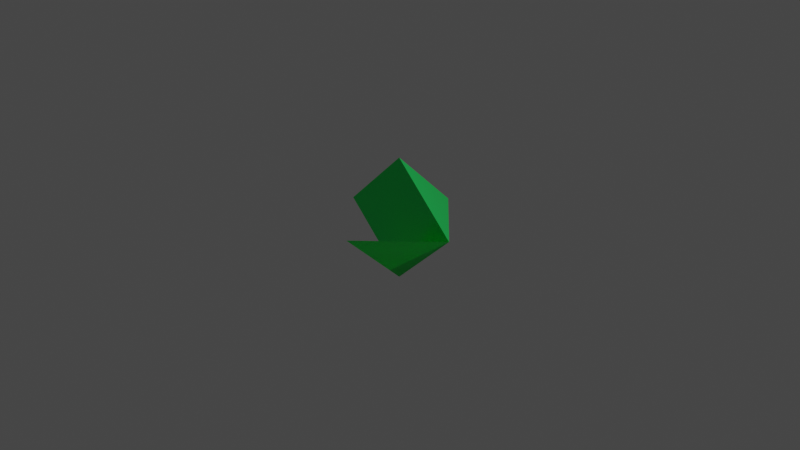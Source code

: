 # Source: Seednote.blend  (saved by Blender 3.1.7; exported with 4.5.12 LTS)
import bpy
from mathutils import Matrix  # noqa: F401  (used for matrix-valued properties, if any)

bpy.ops.wm.read_factory_settings(use_empty=True)
scene = bpy.context.scene
scene.name = 'Scene'

# ---- collections
col_collection = bpy.data.collections.new('Collection'); scene.collection.children.link(col_collection)

# ---- materials (node trees are filled in below, after node groups)
mat_material_001 = bpy.data.materials.new('Material.001')
mat_material_001.use_transparent_shadow = False
mat_material_001.diffuse_color = (0.000606, 0.9301, 0.1384, 1.0)

# ---- material node trees
mat_material_001.use_nodes = True; mat_material_001.node_tree.nodes.clear()
_N = mat_material_001.node_tree.nodes; _L = mat_material_001.node_tree.links
n0 = _N.new('ShaderNodeBsdfPrincipled'); n0.name = 'Principled BSDF'; n0.location = (10, 300)
n0.distribution = 'GGX'
n0.subsurface_method = 'RANDOM_WALK_SKIN'
n0.inputs[0].default_value = (0.000606, 0.9301, 0.1384, 1.0)
n0.inputs[1].default_value = 0.45
n0.inputs[2].default_value = 0.2273
n0.inputs[3].default_value = 1.45
n0.inputs[27].default_value = (0.0, 0.0, 0.0, 1.0)
n0.inputs[28].default_value = 1.0
n1 = _N.new('ShaderNodeOutputMaterial'); n1.name = 'Material Output'; n1.location = (300, 300)
_L.new(n0.outputs[0], n1.inputs[0])
n1.is_active_output = True

# ---- world
world_world = bpy.data.worlds.new('World'); scene.world = world_world
world_world.use_nodes = True; world_world.node_tree.nodes.clear()
_N = world_world.node_tree.nodes; _L = world_world.node_tree.links
n0 = _N.new('ShaderNodeOutputWorld'); n0.name = 'World Output'; n0.location = (300, 300)
n1 = _N.new('ShaderNodeBackground'); n1.name = 'Background'; n1.location = (10, 300)
n1.inputs[0].default_value = (0.05088, 0.05088, 0.05088, 1.0)
_L.new(n1.outputs[0], n0.inputs[0])
n0.is_active_output = True
world_world.color = (0.05088, 0.05088, 0.05088)
world_world.use_sun_shadow = False
world_world.sun_shadow_jitter_overblur = 0.0

# ---- cameras
cam_camera = bpy.data.cameras.new('Camera')
cam_camera.clip_end = 100.0
cam_camera.ortho_scale = 7.314

# ---- lights
light_light = bpy.data.lights.new('Light', 'POINT')
light_light.transmission_factor = 0.0
light_light.energy = 1000.0
light_light.shadow_soft_size = 0.1
light_light.shadow_maximum_resolution = 0.006
light_light.use_absolute_resolution = True

# ---- meshes
me_cube_001 = bpy.data.meshes.new('Cube.001')
me_cube_001.from_pydata([(0.0, 0.7071, -0.7071), (0.0, 0.7071, 0.7071), (0.0, -0.7071, -0.7071), (0.0, -0.7071, 0.7071), (-0.7071, 0.0, -0.7071), (-0.7071, 0.0, 0.7071), (0.7071, 0.0, -0.7071), (0.7071, 0.0, 0.7071), (0.0, 0.0, 0.7071), (0.0, 0.0, -0.7071), (-0.7071, -0.7071, 0.0), (-0.7071, 0.7071, 0.0), (0.7071, 0.7071, 0.0), (0.7071, -0.7071, 0.0), (0.0, -0.7071, 0.0), (0.0, 0.7071, 0.0), (0.7071, 0.0, 0.0), (-0.7071, 0.0, 0.0)], [(8, 3), (9, 2), (14, 2), (15, 0), (1, 8), (0, 9), (9, 4), (8, 7), (5, 8), (6, 9), (16, 6), (17, 4), (3, 14), (1, 15), (7, 16), (5, 17), (10, 17), (12, 16), (11, 15), (13, 14), (14, 10), (16, 13), (15, 12), (17, 11)], [(15, 9, 14, 16, 8, 17), (15, 17, 8), (8, 16, 15), (14, 9, 16), (15, 16, 9)])
_uv = me_cube_001.uv_layers.new(name='UVMap')
_uv.uv.foreach_set('vector', [0.0, 0.0, 0.0, 0.0, 0.0, 0.0, 0.0, 0.0, 0.0, 0.0, 0.0, 0.0, 0.0, 0.0, 0.0, 0.0, 0.0, 0.0, 0.0, 0.0, 0.0, 0.0, 0.0, 0.0, 0.0, 0.0, 0.0, 0.0, 0.0, 0.0, 0.0, 0.0, 0.0, 0.0, 0.0, 0.0])
me_cube_001.materials.append(mat_material_001)
me_cube_001.use_remesh_fix_poles = True
me_cube_001.use_remesh_preserve_attributes = False
me_cube_001.update()

# ---- objects
ob_light = bpy.data.objects.new('Light', light_light)
ob_camera = bpy.data.objects.new('Camera', cam_camera)
ob_notebase = bpy.data.objects.new('NoteBase', me_cube_001)

# ---- transforms, parenting, visibility, modifiers, constraints
ob_light.location = (4.076, 1.005, 5.904)
ob_light.rotation_euler = (0.6503, 0.05522, 1.866)
ob_light.lock_rotations_4d = False
ob_light.empty_display_type = 'ARROWS'
ob_light.color = (0.0, 0.0, 0.0, 0.0)
ob_light.lineart.crease_threshold = 0.0
ob_camera.location = (7.359, -6.926, 4.958)
ob_camera.rotation_euler = (1.109, 0.0, 0.8149)
ob_camera.lock_rotations_4d = False
ob_camera.empty_display_type = 'ARROWS'
ob_camera.color = (0.0, 0.0, 0.0, 0.0)
ob_camera.display_type = 'WIRE'
ob_camera.lineart.crease_threshold = 0.0
ob_notebase.location = (0.0, 0.0, 0.0)
ob_notebase.scale = (1.0, 1.0, 0.95)

# ---- collection membership
col_collection.objects.link(ob_light)
col_collection.objects.link(ob_camera)
col_collection.objects.link(ob_notebase)

# ---- scene / render settings (as saved in the file)
scene.camera = ob_camera
scene.frame_start = 1; scene.frame_end = 250; scene.frame_set(1)
scene.render.engine = 'BLENDER_EEVEE_NEXT'
scene.cycles.sampling_pattern = 'TABULATED_SOBOL'
scene.cycles.use_light_tree = False
scene.view_settings.view_transform = 'Filmic'
bpy.context.view_layer.update()

